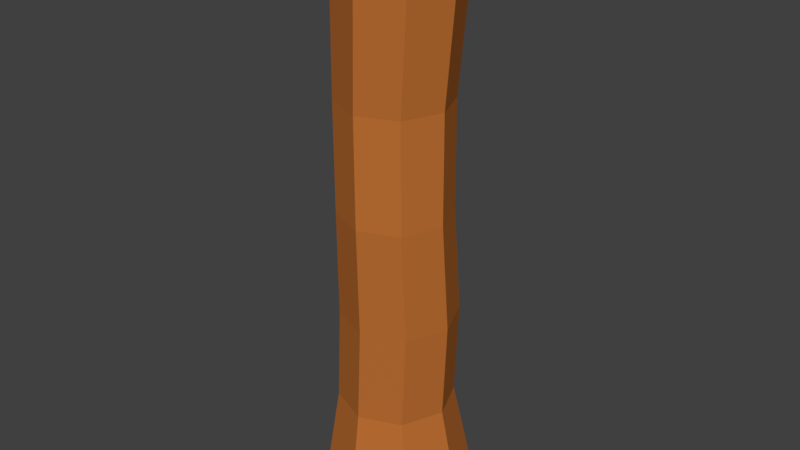 # Source: cerca004.blend  (saved by Blender 2.78.0; exported with 4.5.12 LTS)
import bpy
from mathutils import Matrix  # noqa: F401  (used for matrix-valued properties, if any)

bpy.ops.wm.read_factory_settings(use_empty=True)
scene = bpy.context.scene
scene.name = 'Scene'

# ---- collections
col_collection_1 = bpy.data.collections.new('Collection 1'); scene.collection.children.link(col_collection_1)

# ---- materials (node trees are filled in below, after node groups)
mat_cerca_tronco = bpy.data.materials.new('cerca_Tronco')
mat_cerca_tronco.alpha_threshold = 0.0
mat_cerca_tronco.use_transparent_shadow = False
mat_cerca_tronco.diffuse_color = (0.4969, 0.1563, 0.03305, 1.0)
mat_cerca_tronco.roughness = 0.5
mat_cerca_tronco_dentro = bpy.data.materials.new('cerca_Tronco_Dentro')
mat_cerca_tronco_dentro.alpha_threshold = 0.0
mat_cerca_tronco_dentro.use_transparent_shadow = False
mat_cerca_tronco_dentro.diffuse_color = (0.8, 0.5252, 0.2303, 1.0)
mat_cerca_tronco_dentro.roughness = 0.5

# ---- material node trees

# ---- world
world_world = bpy.data.worlds.new('World'); scene.world = world_world
world_world.color = (0.05088, 0.05088, 0.05088)
world_world.use_sun_shadow = False
world_world.sun_shadow_jitter_overblur = 0.0
world_world.cycles.sampling_method = 'MANUAL'

# ---- meshes
me_cylinder = bpy.data.meshes.new('Cylinder')
me_cylinder.from_pydata([(2.967e-09, 0.4589, -1.0), (-4.621e-09, 0.2069, 0.7367), (0.3499, 0.314, -1.0), (0.1717, 0.1358, 0.7553), (0.4948, -0.0359, -1.0), (0.2428, -0.0359, 0.7732), (0.3499, -0.3858, -1.0), (0.1717, -0.2076, 0.7813), (-4.029e-08, -0.5307, -1.0), (-2.585e-08, -0.2787, 0.767), (-0.3499, -0.3858, -1.0), (-0.1717, -0.2076, 0.7416), (-0.4948, -0.0359, -1.0), (-0.2428, -0.0359, 0.778), (-0.3499, 0.314, -1.0), (-0.1717, 0.1358, 0.7774), (-0.02765, 0.3312, -0.6532), (-0.001163, 0.3318, -0.3468), (-1.465e-09, 0.2724, 2.297e-08), (-0.03656, 0.3148, 0.3333), (-7.42e-10, 0.3375, 0.7124), (0.2641, 0.2282, 0.6561), (0.2114, 0.2121, 0.3333), (0.2458, 0.1706, -2.883e-08), (0.2589, 0.2241, -0.3468), (0.2324, 0.2235, -0.6532), (0.3734, -0.0359, 0.6645), (0.3141, -0.0359, 0.3333), (0.3476, -0.0752, -2.883e-08), (0.3666, -0.03592, -0.3468), (0.3401, -0.03655, -0.6532), (0.2641, -0.3, 0.6877), (0.2114, -0.2838, 0.3333), (0.2458, -0.321, -2.883e-08), (0.2589, -0.2959, -0.3468), (0.2324, -0.2966, -0.6532), (-3.339e-08, -0.4093, 0.6667), (-0.03656, -0.3866, 0.3333), (-3.185e-08, -0.4228, -2.883e-08), (-0.001163, -0.4036, -0.3468), (-0.02765, -0.4043, -0.6532), (-0.2641, -0.3, 0.6991), (-0.2845, -0.2838, 0.3333), (-0.2458, -0.321, -2.883e-08), (-0.2612, -0.2959, -0.3468), (-0.2877, -0.2966, -0.6532), (-0.3734, -0.0359, 0.6525), (-0.3872, -0.0359, 0.3333), (-0.3476, -0.0752, -2.883e-08), (-0.3689, -0.03592, -0.3468), (-0.3954, -0.03655, -0.6532), (-0.2641, 0.2282, 0.6667), (-0.2845, 0.2121, 0.3333), (-0.2458, 0.1706, -2.883e-08), (-0.2612, 0.2241, -0.3468), (-0.2877, 0.2235, -0.6532), (-1.49e-08, -0.0359, 0.8851), (-4.183e-09, 0.2657, 0.7054), (0.2133, 0.1774, 0.6599), (0.3016, -0.0359, 0.6666), (0.2133, -0.2492, 0.6854), (-3.055e-08, -0.3375, 0.6684), (-0.2133, -0.2492, 0.6946), (-0.3016, -0.0359, 0.657), (-0.2133, 0.1774, 0.6684)], [], [(57, 1, 3, 58), (58, 3, 5, 59), (59, 5, 7, 60), (60, 7, 9, 61), (61, 9, 11, 62), (62, 11, 13, 63), (9, 7, 56), (63, 13, 15, 64), (64, 15, 1, 57), (0, 2, 4, 6, 8, 10, 12, 14), (14, 55, 16, 0), (55, 54, 17, 16), (54, 53, 18, 17), (53, 52, 19, 18), (52, 51, 20, 19), (12, 50, 55, 14), (50, 49, 54, 55), (49, 48, 53, 54), (48, 47, 52, 53), (47, 46, 51, 52), (10, 45, 50, 12), (45, 44, 49, 50), (44, 43, 48, 49), (43, 42, 47, 48), (42, 41, 46, 47), (8, 40, 45, 10), (40, 39, 44, 45), (39, 38, 43, 44), (38, 37, 42, 43), (37, 36, 41, 42), (6, 35, 40, 8), (35, 34, 39, 40), (34, 33, 38, 39), (33, 32, 37, 38), (32, 31, 36, 37), (4, 30, 35, 6), (30, 29, 34, 35), (29, 28, 33, 34), (28, 27, 32, 33), (27, 26, 31, 32), (2, 25, 30, 4), (25, 24, 29, 30), (24, 23, 28, 29), (23, 22, 27, 28), (22, 21, 26, 27), (0, 16, 25, 2), (16, 17, 24, 25), (17, 18, 23, 24), (18, 19, 22, 23), (19, 20, 21, 22), (15, 13, 56), (5, 3, 56), (11, 9, 56), (1, 15, 56), (3, 1, 56), (7, 5, 56), (13, 11, 56), (51, 64, 57, 20), (46, 63, 64, 51), (41, 62, 63, 46), (36, 61, 62, 41), (31, 60, 61, 36), (26, 59, 60, 31), (21, 58, 59, 26), (20, 57, 58, 21)])
me_cylinder.polygons.foreach_set('material_index', [1, 1, 1, 1, 1, 1, 1, 1, 1, 0, 0, 0, 0, 0, 0, 0, 0, 0, 0, 0, 0, 0, 0, 0, 0, 0, 0, 0, 0, 0, 0, 0, 0, 0, 0, 0, 0, 0, 0, 0, 0, 0, 0, 0, 0, 0, 0, 0, 0, 0, 1, 1, 1, 1, 1, 1, 1, 1, 1, 1, 1, 1, 1, 1, 1])
me_cylinder.materials.append(mat_cerca_tronco)
me_cylinder.materials.append(mat_cerca_tronco_dentro)
me_cylinder.use_remesh_preserve_volume = False
me_cylinder.use_remesh_preserve_attributes = False
me_cylinder.use_mirror_vertex_groups = False
me_cylinder.update()

# ---- objects
ob_madeira = bpy.data.objects.new('madeira', me_cylinder)

# ---- transforms, parenting, visibility, modifiers, constraints
ob_madeira.location = (0.0, 0.0, 2.0)
ob_madeira.scale = (1.0, 1.0, 2.0)
ob_madeira.lineart.crease_threshold = 0.0

# ---- collection membership
col_collection_1.objects.link(ob_madeira)

# ---- scene / render settings (as saved in the file)
scene.frame_start = 1; scene.frame_end = 250; scene.frame_set(1)
scene.render.engine = 'BLENDER_EEVEE_NEXT'
scene.render.resolution_percentage = 50
scene.render.dither_intensity = 0.0
scene.cycles.use_denoising = False
scene.cycles.samples = 128
scene.cycles.sampling_pattern = 'TABULATED_SOBOL'
scene.cycles.light_sampling_threshold = 0.0
scene.cycles.use_adaptive_sampling = False
scene.cycles.use_light_tree = False
scene.cycles.blur_glossy = 0.0
scene.cycles.sample_clamp_indirect = 0.0
scene.view_settings.view_transform = 'Standard'
bpy.context.view_layer.update()

# ---- added for rendering (the .blend has no active camera and no usable light): camera, sun
cam_auto = bpy.data.cameras.new('AutoCamera')
cam_auto.lens = 50.0
cam_auto.sensor_width = 36.0
cam_auto.clip_end = 1000.0
ob_auto_camera = bpy.data.objects.new('AutoCamera', cam_auto)
scene.collection.objects.link(ob_auto_camera)
ob_auto_camera.location = (3.72078, -4.50083, 4.86168)
ob_auto_camera.rotation_euler = (1.09748, -7.21219e-08, 0.694738)
scene.camera = ob_auto_camera
light_auto_sun = bpy.data.lights.new('AutoSun', 'SUN')
light_auto_sun.energy = 3.0
light_auto_sun.angle = 0.0523599
ob_auto_sun = bpy.data.objects.new('AutoSun', light_auto_sun)
scene.collection.objects.link(ob_auto_sun)
ob_auto_sun.rotation_euler = (0.872665, 0.174533, 0.523599)
bpy.context.view_layer.update()
